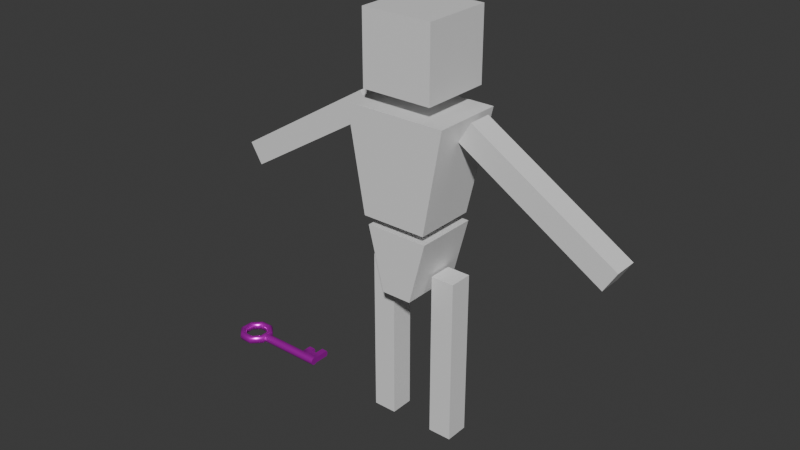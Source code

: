 # Source: Key.blend  (saved by Blender 5.0.119; exported with 4.5.12 LTS)
import bpy
from mathutils import Matrix  # noqa: F401  (used for matrix-valued properties, if any)

bpy.ops.wm.read_factory_settings(use_empty=True)
scene = bpy.context.scene
scene.name = 'Scene'

# ---- collections
col_collection = bpy.data.collections.new('Collection'); scene.collection.children.link(col_collection)

# ---- images (referenced by path relative to the original .blend; pixels are not part of the script)
import os
ASSET_DIR = os.environ.get("B2B_ASSET_DIR", "")  # directory of the original .blend (textures are referenced by path, not embedded)
HERE = os.path.dirname(os.path.abspath(__file__))  # packed textures are extracted next to this script under _unpacked/

def load_image(name, relpath, width, height, colorspace="sRGB"):
    """Load a texture the original file referenced (path relative to the .blend, or extracted next to this script)."""
    p = next((c for c in (os.path.join(HERE, relpath), os.path.join(ASSET_DIR, relpath)) if relpath and os.path.exists(c)), "")
    if p:
        img = bpy.data.images.load(p, check_existing=True)
        img.name = name
    else:  # same state as the original file: an image datablock whose file is absent (Cycles renders it pink)
        img = bpy.data.images.new(name, width, height)
        img.source = "FILE"
        img.filepath = "//" + (relpath or name)
    img.colorspace_settings.name = colorspace
    return img
img_key_png = load_image('key.png', 'key.png', 1024, 1024, 'sRGB')

# ---- materials (node trees are filled in below, after node groups)
mat_cubeman = bpy.data.materials.new('CubeMan')
mat_cubeman.diffuse_color = (0.04258, 0.01634, 0.8, 1.0)
mat_key = bpy.data.materials.new('Key')

# ---- node groups
ng_smooth_by_angle = bpy.data.node_groups.new('Smooth by Angle', 'GeometryNodeTree')
_s = ng_smooth_by_angle.interface.new_socket(name='Mesh', in_out='OUTPUT', socket_type='NodeSocketGeometry')
_s = ng_smooth_by_angle.interface.new_socket(name='Mesh', in_out='INPUT', socket_type='NodeSocketGeometry')
_s = ng_smooth_by_angle.interface.new_socket(name='Angle', in_out='INPUT', socket_type='NodeSocketFloat')
_s.subtype = 'ANGLE'
_s.default_value = 0.5236
_s.min_value = 0.0
_s.max_value = 3.142
_s.description = 'Maximum face angle for smooth edges'
_s = ng_smooth_by_angle.interface.new_socket(name='Ignore Sharpness', in_out='INPUT', socket_type='NodeSocketBool')
_s.force_non_field = True
ng_smooth_by_angle.is_modifier = True
_N = ng_smooth_by_angle.nodes; _L = ng_smooth_by_angle.links
n0 = _N.new('GeometryNodeSetShadeSmooth'); n0.name = 'Set Shade Smooth'; n0.location = (120, -80)
n0.domain = 'EDGE'
n1 = _N.new('GeometryNodeSetShadeSmooth'); n1.name = 'Set Shade Smooth.001'; n1.location = (300, -80)
n2 = _N.new('NodeGroupOutput'); n2.name = 'Group Output'; n2.location = (480, -80)
n3 = _N.new('GeometryNodeInputMeshEdgeAngle'); n3.name = 'Edge Angle'; n3.location = (-440, -240)
n4 = _N.new('NodeGroupInput'); n4.name = 'Group Input'; n4.location = (-80, -80)
n5 = _N.new('GeometryNodeInputEdgeSmooth'); n5.name = 'Is Edge Smooth'; n5.location = (-260, -120)
n6 = _N.new('GeometryNodeInputShadeSmooth'); n6.name = 'Is Shade Smooth'; n6.location = (-440, -397)
n7 = _N.new('FunctionNodeCompare'); n7.name = 'Compare'; n7.location = (-260, -260)
n7.operation = 'LESS_EQUAL'
n7.inputs[6].default_value = (0.0, 0.0, 0.0, 0.0)
n7.inputs[7].default_value = (0.0, 0.0, 0.0, 0.0)
n8 = _N.new('FunctionNodeBooleanMath'); n8.name = 'Boolean Math.001'; n8.location = (-80, -260)
n9 = _N.new('NodeGroupInput'); n9.name = 'Group Input.001'; n9.location = (-440, -329)
n10 = _N.new('NodeGroupInput'); n10.name = 'Group Input.002'; n10.location = (-259, -189)
n11 = _N.new('FunctionNodeBooleanMath'); n11.name = 'Boolean Math'; n11.location = (-80, -149)
n11.operation = 'OR'
n12 = _N.new('FunctionNodeBooleanMath'); n12.name = 'Boolean Math.002'; n12.location = (-260, -380)
n12.operation = 'OR'
n13 = _N.new('NodeGroupInput'); n13.name = 'Group Input.003'; n13.location = (-440, -460)
_L.new(n3.outputs[0], n7.inputs[0])
_L.new(n1.outputs[0], n2.inputs[0])
_L.new(n9.outputs[1], n7.inputs[1])
_L.new(n7.outputs[0], n8.inputs[0])
_L.new(n4.outputs[0], n0.inputs[0])
_L.new(n0.outputs[0], n1.inputs[0])
_L.new(n8.outputs[0], n0.inputs[2])
_L.new(n10.outputs[2], n11.inputs[1])
_L.new(n5.outputs[0], n11.inputs[0])
_L.new(n11.outputs[0], n0.inputs[1])
_L.new(n13.outputs[2], n12.inputs[1])
_L.new(n6.outputs[0], n12.inputs[0])
_L.new(n12.outputs[0], n8.inputs[1])
n2.is_active_output = True

# ---- material node trees
mat_cubeman.use_nodes = True; mat_cubeman.node_tree.nodes.clear()
_N = mat_cubeman.node_tree.nodes; _L = mat_cubeman.node_tree.links
n0 = _N.new('ShaderNodeBsdfPrincipled'); n0.name = 'Principled BSDF'; n0.location = (-200, 100)
n1 = _N.new('ShaderNodeOutputMaterial'); n1.name = 'Material Output'; n1.location = (200, 100)
_L.new(n0.outputs[0], n1.inputs[0])
n1.is_active_output = True
mat_key.use_nodes = True; mat_key.node_tree.nodes.clear()
_N = mat_key.node_tree.nodes; _L = mat_key.node_tree.links
n0 = _N.new('ShaderNodeBsdfPrincipled'); n0.name = 'Principled BSDF'; n0.location = (-200, 100)
n0.inputs[1].default_value = 0.7682
n0.inputs[2].default_value = 0.3409
n1 = _N.new('ShaderNodeOutputMaterial'); n1.name = 'Material Output'; n1.location = (200, 100)
n2 = _N.new('ShaderNodeTexImage'); n2.name = 'Image Texture'; n2.location = (-550, 114)
n2.image = img_key_png
n2.interpolation = 'Closest'
_L.new(n0.outputs[0], n1.inputs[0])
_L.new(n2.outputs[0], n0.inputs[0])
n1.is_active_output = True

# ---- world
world_world = bpy.data.worlds.new('World'); scene.world = world_world
world_world.use_nodes = True; world_world.node_tree.nodes.clear()
_N = world_world.node_tree.nodes; _L = world_world.node_tree.links
n0 = _N.new('ShaderNodeOutputWorld'); n0.name = 'World Output'; n0.location = (200, 100)
n1 = _N.new('ShaderNodeBackground'); n1.name = 'Background'; n1.location = (-200, 100)
n1.inputs[0].default_value = (0.05088, 0.05088, 0.05088, 1.0)
_L.new(n1.outputs[0], n0.inputs[0])
n0.is_active_output = True
world_world.color = (0.05088, 0.05088, 0.05088)
world_world.sun_shadow_jitter_overblur = 0.0

# ---- meshes
me_cubeman = bpy.data.meshes.new('CubeMan')
me_cubeman.from_pydata([(-0.1545, -0.1545, 1.491), (-0.1545, -0.1545, 1.8), (-0.1545, 0.1545, 1.491), (-0.1545, 0.1545, 1.8), (0.1545, -0.1545, 1.491), (0.1545, -0.1545, 1.8), (0.1545, 0.1545, 1.491), (0.1545, 0.1545, 1.8), (-0.1425, -0.1698, 0.9827), (-0.2227, -0.1698, 1.428), (-0.1425, 0.09945, 0.9827), (-0.2227, 0.1399, 1.428), (0.1425, -0.1698, 0.9827), (0.2227, -0.1698, 1.428), (0.1425, 0.09945, 0.9827), (0.2227, 0.1399, 1.428), (-0.06622, -0.1533, 0.6623), (-0.1377, -0.1533, 0.9376), (-0.06622, 0.1221, 0.6623), (-0.1377, 0.1221, 0.9376), (0.06622, -0.1533, 0.6623), (0.1377, -0.1533, 0.9376), (0.06622, 0.1221, 0.6623), (0.1377, 0.1221, 0.9376), (0.1999, 0.05184, 0.7449), (0.1999, 0.05184, 0.007476), (0.1999, -0.05184, 0.7449), (0.1999, -0.05184, 0.007476), (0.09621, 0.05184, 0.7449), (0.09621, 0.05184, 0.007476), (0.09621, -0.05184, 0.7449), (0.09621, -0.05184, 0.007476), (-0.1999, 0.05184, 0.7449), (-0.1999, 0.05184, 0.007476), (-0.1999, -0.05184, 0.7449), (-0.1999, -0.05184, 0.007476), (-0.09621, 0.05184, 0.7449), (-0.09621, 0.05184, 0.007476), (-0.09621, -0.05184, 0.7449), (-0.09621, -0.05184, 0.007476), (0.2617, 0.05184, 1.431), (0.8911, 0.05184, 1.047), (0.2617, -0.05184, 1.431), (0.8911, -0.05184, 1.047), (0.2077, 0.05184, 1.343), (0.837, 0.05184, 0.9586), (0.2077, -0.05184, 1.343), (0.837, -0.05184, 0.9586), (-0.2617, 0.05184, 1.431), (-0.8911, 0.05184, 1.047), (-0.2617, -0.05184, 1.431), (-0.8911, -0.05184, 1.047), (-0.2077, 0.05184, 1.343), (-0.837, 0.05184, 0.9586), (-0.2077, -0.05184, 1.343), (-0.837, -0.05184, 0.9586)], [], [(0, 1, 3, 2), (2, 3, 7, 6), (6, 7, 5, 4), (4, 5, 1, 0), (2, 6, 4, 0), (7, 3, 1, 5), (8, 9, 11, 10), (10, 11, 15, 14), (14, 15, 13, 12), (12, 13, 9, 8), (10, 14, 12, 8), (15, 11, 9, 13), (16, 17, 19, 18), (18, 19, 23, 22), (22, 23, 21, 20), (20, 21, 17, 16), (18, 22, 20, 16), (23, 19, 17, 21), (24, 26, 27, 25), (26, 30, 31, 27), (30, 28, 29, 31), (28, 24, 25, 29), (26, 24, 28, 30), (31, 29, 25, 27), (32, 33, 35, 34), (34, 35, 39, 38), (38, 39, 37, 36), (36, 37, 33, 32), (34, 38, 36, 32), (39, 35, 33, 37), (40, 42, 43, 41), (42, 46, 47, 43), (46, 44, 45, 47), (44, 40, 41, 45), (42, 40, 44, 46), (47, 45, 41, 43), (48, 49, 51, 50), (50, 51, 55, 54), (54, 55, 53, 52), (52, 53, 49, 48), (50, 54, 52, 48), (55, 51, 49, 53)])
_uv = me_cubeman.uv_layers.new(name='UVMap')
_uv.uv.foreach_set('vector', [0.375, 0.0, 0.625, 0.0, 0.625, 0.25, 0.375, 0.25, 0.375, 0.25, 0.625, 0.25, 0.625, 0.5, 0.375, 0.5, 0.375, 0.5, 0.625, 0.5, 0.625, 0.75, 0.375, 0.75, 0.375, 0.75, 0.625, 0.75, 0.625, 1.0, 0.375, 1.0, 0.125, 0.5, 0.375, 0.5, 0.375, 0.75, 0.125, 0.75, 0.625, 0.5, 0.875, 0.5, 0.875, 0.75, 0.625, 0.75, 0.375, 0.0, 0.625, 0.0, 0.625, 0.25, 0.375, 0.25, 0.375, 0.25, 0.625, 0.25, 0.625, 0.5, 0.375, 0.5, 0.375, 0.5, 0.625, 0.5, 0.625, 0.75, 0.375, 0.75, 0.375, 0.75, 0.625, 0.75, 0.625, 1.0, 0.375, 1.0, 0.125, 0.5, 0.375, 0.5, 0.375, 0.75, 0.125, 0.75, 0.625, 0.5, 0.875, 0.5, 0.875, 0.75, 0.625, 0.75, 0.375, 0.0, 0.625, 0.0, 0.625, 0.25, 0.375, 0.25, 0.375, 0.25, 0.625, 0.25, 0.625, 0.5, 0.375, 0.5, 0.375, 0.5, 0.625, 0.5, 0.625, 0.75, 0.375, 0.75, 0.375, 0.75, 0.625, 0.75, 0.625, 1.0, 0.375, 1.0, 0.125, 0.5, 0.375, 0.5, 0.375, 0.75, 0.125, 0.75, 0.625, 0.5, 0.875, 0.5, 0.875, 0.75, 0.625, 0.75, 0.375, 0.0, 0.375, 0.25, 0.625, 0.25, 0.625, 0.0, 0.375, 0.25, 0.375, 0.5, 0.625, 0.5, 0.625, 0.25, 0.375, 0.5, 0.375, 0.75, 0.625, 0.75, 0.625, 0.5, 0.375, 0.75, 0.375, 1.0, 0.625, 1.0, 0.625, 0.75, 0.125, 0.5, 0.125, 0.75, 0.375, 0.75, 0.375, 0.5, 0.625, 0.5, 0.625, 0.75, 0.875, 0.75, 0.875, 0.5, 0.375, 0.0, 0.625, 0.0, 0.625, 0.25, 0.375, 0.25, 0.375, 0.25, 0.625, 0.25, 0.625, 0.5, 0.375, 0.5, 0.375, 0.5, 0.625, 0.5, 0.625, 0.75, 0.375, 0.75, 0.375, 0.75, 0.625, 0.75, 0.625, 1.0, 0.375, 1.0, 0.125, 0.5, 0.375, 0.5, 0.375, 0.75, 0.125, 0.75, 0.625, 0.5, 0.875, 0.5, 0.875, 0.75, 0.625, 0.75, 0.375, 0.0, 0.375, 0.25, 0.625, 0.25, 0.625, 0.0, 0.375, 0.25, 0.375, 0.5, 0.625, 0.5, 0.625, 0.25, 0.375, 0.5, 0.375, 0.75, 0.625, 0.75, 0.625, 0.5, 0.375, 0.75, 0.375, 1.0, 0.625, 1.0, 0.625, 0.75, 0.125, 0.5, 0.125, 0.75, 0.375, 0.75, 0.375, 0.5, 0.625, 0.5, 0.625, 0.75, 0.875, 0.75, 0.875, 0.5, 0.375, 0.0, 0.625, 0.0, 0.625, 0.25, 0.375, 0.25, 0.375, 0.25, 0.625, 0.25, 0.625, 0.5, 0.375, 0.5, 0.375, 0.5, 0.625, 0.5, 0.625, 0.75, 0.375, 0.75, 0.375, 0.75, 0.625, 0.75, 0.625, 1.0, 0.375, 1.0, 0.125, 0.5, 0.375, 0.5, 0.375, 0.75, 0.125, 0.75, 0.625, 0.5, 0.875, 0.5, 0.875, 0.75, 0.625, 0.75])
me_cubeman.materials.append(mat_cubeman)
me_cubeman.use_mirror_x = True
me_cubeman.update()
me_cylinder = bpy.data.meshes.new('Cylinder')
me_cylinder.from_pydata([(0.05882, -0.004954, 1.08e-08), (0.2929, -0.004954, 1.08e-08), (0.05882, 0.0008235, 0.01395), (0.2929, 0.0008235, 0.01395), (0.05882, 0.01477, 0.01973), (0.2929, 0.01477, 0.01973), (0.05882, 0.02872, 0.01395), (0.2929, 0.02872, 0.01395), (0.05882, 0.0345, 1.08e-08), (0.2929, 0.0345, 1.08e-08), (0.05882, 0.02872, -0.01395), (0.2929, 0.02872, -0.01395), (0.05882, 0.01477, -0.01973), (0.2929, 0.01477, -0.01973), (0.05882, 0.0008235, -0.01395), (0.2929, 0.0008235, -0.01395), (0.07413, -0.01679, 1.084e-08), (0.06961, -0.01494, 0.01452), (0.05868, -0.01048, 0.02054), (0.04776, -0.006013, 0.01452), (0.04324, -0.004164, 1.084e-08), (0.04776, -0.006013, -0.01452), (0.05868, -0.01048, -0.02054), (0.06961, -0.01494, -0.01452), (0.07383, 0.04706, 1.084e-08), (0.06932, 0.04517, 0.01452), (0.05844, 0.0406, 0.02054), (0.04757, 0.03604, 0.01452), (0.04306, 0.03414, 1.084e-08), (0.04757, 0.03604, -0.01452), (0.05844, 0.0406, -0.02054), (0.06932, 0.04517, -0.01452), (0.02847, 0.09199, 1.084e-08), (0.02662, 0.08747, 0.01452), (0.02216, 0.07655, 0.02054), (0.01769, 0.06563, 0.01452), (0.01584, 0.06111, 1.084e-08), (0.01769, 0.06563, -0.01452), (0.02216, 0.07655, -0.02054), (0.02662, 0.08747, -0.01452), (-0.03538, 0.09169, 1.084e-08), (-0.03349, 0.08719, 0.01452), (-0.02892, 0.07631, 0.02054), (-0.02436, 0.06543, 0.01452), (-0.02246, 0.06092, 1.084e-08), (-0.02436, 0.06543, -0.01452), (-0.02892, 0.07631, -0.02054), (-0.03349, 0.08719, -0.01452), (-0.08031, 0.04633, 1.084e-08), (-0.07579, 0.04448, 0.01452), (-0.06487, 0.04002, 0.02054), (-0.05395, 0.03556, 0.01452), (-0.04943, 0.03371, 1.084e-08), (-0.05395, 0.03556, -0.01452), (-0.06487, 0.04002, -0.02054), (-0.07579, 0.04448, -0.01452), (-0.08001, -0.01751, 1.084e-08), (-0.07551, -0.01562, 0.01452), (-0.06463, -0.01106, 0.02054), (-0.05375, -0.006491, 0.01452), (-0.04924, -0.0046, 1.084e-08), (-0.05375, -0.006491, -0.01452), (-0.06463, -0.01106, -0.02054), (-0.07551, -0.01562, -0.01452), (-0.03465, -0.06245, 1.084e-08), (-0.0328, -0.05793, 0.01452), (-0.02834, -0.047, 0.02054), (-0.02388, -0.03608, 0.01452), (-0.02203, -0.03156, 1.084e-08), (-0.02388, -0.03608, -0.01452), (-0.02834, -0.047, -0.02054), (-0.0328, -0.05793, -0.01452), (0.02919, -0.06215, 1.084e-08), (0.0273, -0.05764, 0.01452), (0.02274, -0.04676, 0.02054), (0.01817, -0.03589, 0.01452), (0.01628, -0.03138, 1.084e-08), (0.01817, -0.03589, -0.01452), (0.02274, -0.04676, -0.02054), (0.0273, -0.05764, -0.01452), (0.3796, 0.0008235, 0.01395), (0.3796, -0.004954, 1.08e-08), (0.3796, 0.01477, 0.01973), (0.3796, 0.02872, 0.01395), (0.3796, 0.0345, 1.08e-08), (0.3796, 0.02872, -0.01395), (0.3796, 0.01477, -0.01973), (0.3796, 0.0008235, -0.01395), (0.2929, 0.06207, 6.537e-08), (0.2929, 0.0563, 0.01395), (0.2929, 0.0563, -0.01395), (0.3796, 0.06207, 6.537e-08), (0.3796, 0.0563, 0.01395), (0.3796, 0.0563, -0.01395), (0.3218, 0.02872, 0.01395), (0.3507, 0.02872, 0.01395), (0.3218, 0.01477, -0.01973), (0.3507, 0.01477, -0.01973), (0.3507, 0.0008235, -0.01395), (0.3218, 0.0008235, -0.01395), (0.3218, 0.0008235, 0.01395), (0.3507, 0.0008235, 0.01395), (0.3507, 0.01477, 0.01973), (0.3218, 0.01477, 0.01973), (0.3507, 0.02872, -0.01395), (0.3218, 0.02872, -0.01395), (0.3507, -0.004954, 1.08e-08), (0.3218, -0.004954, 1.08e-08), (0.3218, 0.0563, 0.01395), (0.3507, 0.0563, 0.01395), (0.3507, 0.06207, 6.537e-08), (0.3218, 0.06207, 6.537e-08), (0.3507, 0.0563, -0.01395), (0.3218, 0.0563, -0.01395), (0.3796, 0.1035, 8.143e-08), (0.3796, 0.09777, 0.01395), (0.3796, 0.09777, -0.01395), (0.3507, 0.09777, 0.01395), (0.3507, 0.1035, 8.143e-08), (0.3507, 0.09777, -0.01395), (0.2929, 0.08181, 7.302e-08), (0.2929, 0.07604, 0.01395), (0.2929, 0.07604, -0.01395), (0.3218, 0.08181, 7.302e-08), (0.3218, 0.07604, -0.01395), (0.3218, 0.07604, 0.01395)], [], [(0, 1, 3, 2), (2, 3, 5, 4), (4, 5, 7, 6), (6, 7, 9, 8), (8, 9, 11, 10), (10, 11, 13, 12), (9, 7, 89, 88), (12, 13, 15, 14), (14, 15, 1, 0), (0, 2, 4, 6, 8, 10, 12, 14), (16, 24, 25, 17), (17, 25, 26, 18), (18, 26, 27, 19), (19, 27, 28, 20), (20, 28, 29, 21), (21, 29, 30, 22), (22, 30, 31, 23), (23, 31, 24, 16), (24, 32, 33, 25), (25, 33, 34, 26), (26, 34, 35, 27), (27, 35, 36, 28), (28, 36, 37, 29), (29, 37, 38, 30), (30, 38, 39, 31), (31, 39, 32, 24), (32, 40, 41, 33), (33, 41, 42, 34), (34, 42, 43, 35), (35, 43, 44, 36), (36, 44, 45, 37), (37, 45, 46, 38), (38, 46, 47, 39), (39, 47, 40, 32), (40, 48, 49, 41), (41, 49, 50, 42), (42, 50, 51, 43), (43, 51, 52, 44), (44, 52, 53, 45), (45, 53, 54, 46), (46, 54, 55, 47), (47, 55, 48, 40), (48, 56, 57, 49), (49, 57, 58, 50), (50, 58, 59, 51), (51, 59, 60, 52), (52, 60, 61, 53), (53, 61, 62, 54), (54, 62, 63, 55), (55, 63, 56, 48), (56, 64, 65, 57), (57, 65, 66, 58), (58, 66, 67, 59), (59, 67, 68, 60), (60, 68, 69, 61), (61, 69, 70, 62), (62, 70, 71, 63), (63, 71, 64, 56), (64, 72, 73, 65), (65, 73, 74, 66), (66, 74, 75, 67), (67, 75, 76, 68), (68, 76, 77, 69), (69, 77, 78, 70), (70, 78, 79, 71), (71, 79, 72, 64), (72, 16, 17, 73), (73, 17, 18, 74), (74, 18, 19, 75), (75, 19, 20, 76), (76, 20, 21, 77), (77, 21, 22, 78), (78, 22, 23, 79), (79, 23, 16, 72), (80, 81, 87, 86, 85, 84, 83, 82), (98, 97, 86, 87), (102, 101, 80, 82), (84, 85, 93, 91), (106, 98, 87, 81), (101, 106, 81, 80), (95, 102, 82, 83), (97, 104, 85, 86), (110, 109, 117, 118), (93, 112, 119, 116), (11, 9, 88, 90), (105, 11, 90, 113), (83, 84, 91, 92), (95, 83, 92, 109), (7, 94, 108, 89), (94, 95, 109, 108), (85, 104, 112, 93), (104, 105, 113, 112), (113, 90, 122, 124), (113, 111, 110, 112), (90, 88, 120, 122), (111, 108, 109, 110), (13, 11, 105, 96), (96, 105, 104, 97), (7, 5, 103, 94), (94, 103, 102, 95), (3, 1, 107, 100), (100, 107, 106, 101), (1, 15, 99, 107), (107, 99, 98, 106), (5, 3, 100, 103), (103, 100, 101, 102), (15, 13, 96, 99), (99, 96, 97, 98), (118, 117, 115, 114), (119, 118, 114, 116), (112, 110, 118, 119), (109, 92, 115, 117), (92, 91, 114, 115), (91, 93, 116, 114), (122, 120, 123, 124), (120, 121, 125, 123), (89, 108, 125, 121), (88, 89, 121, 120), (108, 111, 123, 125), (111, 113, 124, 123)])
me_cylinder.polygons.foreach_set('use_smooth', [True] * 120)
_uv = me_cylinder.uv_layers.new(name='UVMap')
_uv.uv.foreach_set('vector', [0.7821, 0.4909, 0.7821, 1.901, 0.7115, 1.901, 0.7115, 0.4909, 0.7115, 0.4909, 0.7115, 1.901, 0.641, 1.901, 0.641, 0.4909, 0.641, 0.4909, 0.641, 1.901, 0.5705, 1.901, 0.5705, 0.4909, 0.5705, 0.4909, 0.5705, 1.901, 0.5, 1.901, 0.5, 0.4909, 0.5, 0.4909, 0.5, 1.901, 0.4295, 1.901, 0.4295, 0.4909, 0.4295, 0.4909, 0.4295, 1.901, 0.359, 1.901, 0.359, 0.4909, 0.4825, 0.5255, 0.4495, 0.605, 0.6067, 0.605, 0.6397, 0.5255, 0.359, 0.4909, 0.359, 1.901, 0.2885, 1.901, 0.2885, 0.4909, 0.2885, 0.4909, 0.2885, 1.901, 0.2179, 1.901, 0.2179, 0.4909, 0.641, 0.4627, 0.7368, 0.2644, 0.7764, -0.2142, 0.7368, -0.6929, 0.641, -0.8912, 0.5453, -0.6929, 0.5056, -0.2142, 0.5453, 0.2644, 0.5, 0.5, 0.228, 0.5, 0.228, 0.594, 0.5, 0.594, 0.5, 0.594, 0.228, 0.594, 0.228, 0.688, 0.5, 0.688, 0.5, 0.688, 0.228, 0.688, 0.228, 0.7819, 0.5, 0.7819, 0.5, 0.7819, 0.228, 0.7819, 0.228, 0.8759, 0.5, 0.8759, 0.5, 0.1241, 0.228, 0.1241, 0.228, 0.2181, 0.5, 0.2181, 0.5, 0.2181, 0.228, 0.2181, 0.228, 0.312, 0.5, 0.312, 0.5, 0.312, 0.228, 0.312, 0.228, 0.406, 0.5, 0.406, 0.5, 0.406, 0.228, 0.406, 0.228, 0.5, 0.5, 0.5, 0.228, 0.5, -0.04391, 0.5, -0.04391, 0.594, 0.228, 0.594, 0.228, 0.594, -0.04391, 0.594, -0.04391, 0.688, 0.228, 0.688, 0.228, 0.688, -0.04391, 0.688, -0.04391, 0.7819, 0.228, 0.7819, 0.228, 0.7819, -0.04391, 0.7819, -0.04391, 0.8759, 0.228, 0.8759, 0.228, 0.1241, -0.04391, 0.1241, -0.04391, 0.2181, 0.228, 0.2181, 0.228, 0.2181, -0.04391, 0.2181, -0.04391, 0.312, 0.228, 0.312, 0.228, 0.312, -0.04391, 0.312, -0.04391, 0.406, 0.228, 0.406, 0.228, 0.406, -0.04391, 0.406, -0.04391, 0.5, 0.228, 0.5, -0.04391, 0.5, -0.3159, 0.5, -0.3159, 0.594, -0.04391, 0.594, -0.04391, 0.594, -0.3159, 0.594, -0.3159, 0.688, -0.04391, 0.688, -0.04391, 0.688, -0.3159, 0.688, -0.3159, 0.7819, -0.04391, 0.7819, -0.04391, 0.7819, -0.3159, 0.7819, -0.3159, 0.8759, -0.04391, 0.8759, -0.04391, 0.1241, -0.3159, 0.1241, -0.3159, 0.2181, -0.04391, 0.2181, -0.04391, 0.2181, -0.3159, 0.2181, -0.3159, 0.312, -0.04391, 0.312, -0.04391, 0.312, -0.3159, 0.312, -0.3159, 0.406, -0.04391, 0.406, -0.04391, 0.406, -0.3159, 0.406, -0.3159, 0.5, -0.04391, 0.5, -0.3159, 0.5, -0.5878, 0.5, -0.5878, 0.594, -0.3159, 0.594, -0.3159, 0.594, -0.5878, 0.594, -0.5878, 0.688, -0.3159, 0.688, -0.3159, 0.688, -0.5878, 0.688, -0.5878, 0.7819, -0.3159, 0.7819, -0.3159, 0.7819, -0.5878, 0.7819, -0.5878, 0.8759, -0.3159, 0.8759, -0.3159, 0.1241, -0.5878, 0.1241, -0.5878, 0.2181, -0.3159, 0.2181, -0.3159, 0.2181, -0.5878, 0.2181, -0.5878, 0.312, -0.3159, 0.312, -0.3159, 0.312, -0.5878, 0.312, -0.5878, 0.406, -0.3159, 0.406, -0.3159, 0.406, -0.5878, 0.406, -0.5878, 0.5, -0.3159, 0.5, 1.588, 0.5, 1.316, 0.5, 1.316, 0.594, 1.588, 0.594, 1.588, 0.594, 1.316, 0.594, 1.316, 0.688, 1.588, 0.688, 1.588, 0.688, 1.316, 0.688, 1.316, 0.7819, 1.588, 0.7819, 1.588, 0.7819, 1.316, 0.7819, 1.316, 0.8759, 1.588, 0.8759, 1.588, 0.1241, 1.316, 0.1241, 1.316, 0.2181, 1.588, 0.2181, 1.588, 0.2181, 1.316, 0.2181, 1.316, 0.312, 1.588, 0.312, 1.588, 0.312, 1.316, 0.312, 1.316, 0.406, 1.588, 0.406, 1.588, 0.406, 1.316, 0.406, 1.316, 0.5, 1.588, 0.5, 1.316, 0.5, 1.044, 0.5, 1.044, 0.594, 1.316, 0.594, 1.316, 0.594, 1.044, 0.594, 1.044, 0.688, 1.316, 0.688, 1.316, 0.688, 1.044, 0.688, 1.044, 0.7819, 1.316, 0.7819, 1.316, 0.7819, 1.044, 0.7819, 1.044, 0.8759, 1.316, 0.8759, 1.316, 0.1241, 1.044, 0.1241, 1.044, 0.2181, 1.316, 0.2181, 1.316, 0.2181, 1.044, 0.2181, 1.044, 0.312, 1.316, 0.312, 1.316, 0.312, 1.044, 0.312, 1.044, 0.406, 1.316, 0.406, 1.316, 0.406, 1.044, 0.406, 1.044, 0.5, 1.316, 0.5, 1.044, 0.5, 0.772, 0.5, 0.772, 0.594, 1.044, 0.594, 1.044, 0.594, 0.772, 0.594, 0.772, 0.688, 1.044, 0.688, 1.044, 0.688, 0.772, 0.688, 0.772, 0.7819, 1.044, 0.7819, 1.044, 0.7819, 0.772, 0.7819, 0.772, 0.8759, 1.044, 0.8759, 1.044, 0.1241, 0.772, 0.1241, 0.772, 0.2181, 1.044, 0.2181, 1.044, 0.2181, 0.772, 0.2181, 0.772, 0.312, 1.044, 0.312, 1.044, 0.312, 0.772, 0.312, 0.772, 0.406, 1.044, 0.406, 1.044, 0.406, 0.772, 0.406, 0.772, 0.5, 1.044, 0.5, 0.772, 0.5, 0.5, 0.5, 0.5, 0.594, 0.772, 0.594, 0.772, 0.594, 0.5, 0.594, 0.5, 0.688, 0.772, 0.688, 0.772, 0.688, 0.5, 0.688, 0.5, 0.7819, 0.772, 0.7819, 0.772, 0.7819, 0.5, 0.7819, 0.5, 0.8759, 0.772, 0.8759, 0.772, 0.1241, 0.5, 0.1241, 0.5, 0.2181, 0.772, 0.2181, 0.772, 0.2181, 0.5, 0.2181, 0.5, 0.312, 0.772, 0.312, 0.772, 0.312, 0.5, 0.312, 0.5, 0.406, 0.772, 0.406, 0.772, 0.406, 0.5, 0.406, 0.5, 0.5, 0.772, 0.5, 0.2905, 0.605, 0.2576, 0.5255, 0.2905, 0.446, 0.37, 0.413, 0.4495, 0.446, 0.4825, 0.5255, 0.4495, 0.605, 0.37, 0.638, 0.6027, 0.2905, 0.6027, 0.37, 0.7675, 0.37, 0.7675, 0.2905, 0.6027, 0.37, 0.6027, 0.2905, 0.7675, 0.2905, 0.7675, 0.37, 0.4825, 0.5255, 0.4495, 0.446, 0.6067, 0.446, 0.6397, 0.5255, 0.6027, 0.5255, 0.6027, 0.446, 0.7675, 0.446, 0.7675, 0.5255, 0.6027, 0.605, 0.6027, 0.5255, 0.7675, 0.5255, 0.7675, 0.605, 0.6027, 0.4495, 0.6027, 0.37, 0.7675, 0.37, 0.7675, 0.4495, 0.6027, 0.37, 0.6027, 0.4495, 0.7675, 0.4495, 0.7675, 0.37, 0.6397, 0.5255, 0.6067, 0.605, 0.8432, 0.605, 0.8761, 0.5255, 0.7675, 0.6067, 0.6027, 0.6067, 0.6027, 0.8432, 0.7675, 0.8432, 0.4495, 0.446, 0.4825, 0.5255, 0.6397, 0.5255, 0.6067, 0.446, 0.4378, 0.4495, 0.2729, 0.4495, 0.2729, 0.6067, 0.4378, 0.6067, 0.4495, 0.605, 0.4825, 0.5255, 0.6397, 0.5255, 0.6067, 0.605, 0.6027, 0.4495, 0.7675, 0.4495, 0.7675, 0.6067, 0.6027, 0.6067, 0.2729, 0.4495, 0.4378, 0.4495, 0.4378, 0.6067, 0.2729, 0.6067, 0.4378, 0.4495, 0.6027, 0.4495, 0.6027, 0.6067, 0.4378, 0.6067, 0.7675, 0.4495, 0.6027, 0.4495, 0.6027, 0.6067, 0.7675, 0.6067, 0.6027, 0.4495, 0.4378, 0.4495, 0.4378, 0.6067, 0.6027, 0.6067, 0.4378, 0.6067, 0.2729, 0.6067, 0.2729, 0.7193, 0.4378, 0.7193, 0.4378, 0.446, 0.4378, 0.5255, 0.6027, 0.5255, 0.6027, 0.446, 0.6067, 0.446, 0.6397, 0.5255, 0.7522, 0.5255, 0.7193, 0.446, 0.4378, 0.5255, 0.4378, 0.605, 0.6027, 0.605, 0.6027, 0.5255, 0.2729, 0.37, 0.2729, 0.4495, 0.4378, 0.4495, 0.4378, 0.37, 0.4378, 0.37, 0.4378, 0.4495, 0.6027, 0.4495, 0.6027, 0.37, 0.2729, 0.4495, 0.2729, 0.37, 0.4378, 0.37, 0.4378, 0.4495, 0.4378, 0.4495, 0.4378, 0.37, 0.6027, 0.37, 0.6027, 0.4495, 0.2729, 0.605, 0.2729, 0.5255, 0.4378, 0.5255, 0.4378, 0.605, 0.4378, 0.605, 0.4378, 0.5255, 0.6027, 0.5255, 0.6027, 0.605, 0.2729, 0.5255, 0.2729, 0.446, 0.4378, 0.446, 0.4378, 0.5255, 0.4378, 0.5255, 0.4378, 0.446, 0.6027, 0.446, 0.6027, 0.5255, 0.2729, 0.37, 0.2729, 0.2905, 0.4378, 0.2905, 0.4378, 0.37, 0.4378, 0.37, 0.4378, 0.2905, 0.6027, 0.2905, 0.6027, 0.37, 0.2729, 0.2905, 0.2729, 0.37, 0.4378, 0.37, 0.4378, 0.2905, 0.4378, 0.2905, 0.4378, 0.37, 0.6027, 0.37, 0.6027, 0.2905, 0.6027, 0.5255, 0.6027, 0.605, 0.7675, 0.605, 0.7675, 0.5255, 0.6027, 0.446, 0.6027, 0.5255, 0.7675, 0.5255, 0.7675, 0.446, 0.6067, 0.446, 0.6397, 0.5255, 0.8761, 0.5255, 0.8432, 0.446, 0.6027, 0.6067, 0.7675, 0.6067, 0.7675, 0.8432, 0.6027, 0.8432, 0.6067, 0.605, 0.6397, 0.5255, 0.8761, 0.5255, 0.8432, 0.605, 0.6397, 0.5255, 0.6067, 0.446, 0.8432, 0.446, 0.8761, 0.5255, 0.2729, 0.446, 0.2729, 0.5255, 0.4378, 0.5255, 0.4378, 0.446, 0.2729, 0.5255, 0.2729, 0.605, 0.4378, 0.605, 0.4378, 0.5255, 0.2729, 0.6067, 0.4378, 0.6067, 0.4378, 0.7193, 0.2729, 0.7193, 0.6397, 0.5255, 0.6067, 0.605, 0.7193, 0.605, 0.7522, 0.5255, 0.6067, 0.605, 0.6397, 0.5255, 0.7522, 0.5255, 0.7193, 0.605, 0.6397, 0.5255, 0.6067, 0.446, 0.7193, 0.446, 0.7522, 0.5255])
me_cylinder.materials.append(mat_key)
me_cylinder.update()

# ---- objects
ob_cubeman = bpy.data.objects.new('CubeMan', me_cubeman)
ob_cylinder = bpy.data.objects.new('Cylinder', me_cylinder)

# ---- transforms, parenting, visibility, modifiers, constraints
ob_cubeman.location = (1.014, 0.0, 0.0)
ob_cubeman.use_mesh_mirror_x = True
ob_cylinder.location = (0.0, 0.0, 0.0)
_m = ob_cylinder.modifiers.new('Smooth by Angle', 'NODES')
_m.node_group = ng_smooth_by_angle
_gi = [s.identifier for s in ng_smooth_by_angle.interface.items_tree if s.item_type == 'SOCKET' and s.in_out == 'INPUT']
_m[_gi[1]] = 1.047  # Angle
_m.show_group_selector = False

# ---- collection membership
col_collection.objects.link(ob_cubeman)
col_collection.objects.link(ob_cylinder)

# ---- scene / render settings (as saved in the file)
scene.frame_start = 1; scene.frame_end = 250; scene.frame_set(1)
scene.render.engine = 'BLENDER_EEVEE_NEXT'
scene.render.bake_bias = 0.0
scene.render.bake_samples = 0
scene.cycles.sampling_pattern = 'TABULATED_SOBOL'
scene.eevee.use_volume_custom_range = False
bpy.context.view_layer.update()

# ---- added for rendering (the .blend has no active camera and no usable light): camera, sun
cam_auto = bpy.data.cameras.new('AutoCamera')
cam_auto.lens = 50.0
cam_auto.sensor_width = 36.0
cam_auto.clip_end = 1000.0
ob_auto_camera = bpy.data.objects.new('AutoCamera', cam_auto)
scene.collection.objects.link(ob_auto_camera)
ob_auto_camera.location = (3.42282, -3.02008, 2.89796)
ob_auto_camera.rotation_euler = (1.09748, -7.21219e-08, 0.694738)
scene.camera = ob_auto_camera
light_auto_sun = bpy.data.lights.new('AutoSun', 'SUN')
light_auto_sun.energy = 3.0
light_auto_sun.angle = 0.0523599
ob_auto_sun = bpy.data.objects.new('AutoSun', light_auto_sun)
scene.collection.objects.link(ob_auto_sun)
ob_auto_sun.rotation_euler = (0.872665, 0.174533, 0.523599)
bpy.context.view_layer.update()
